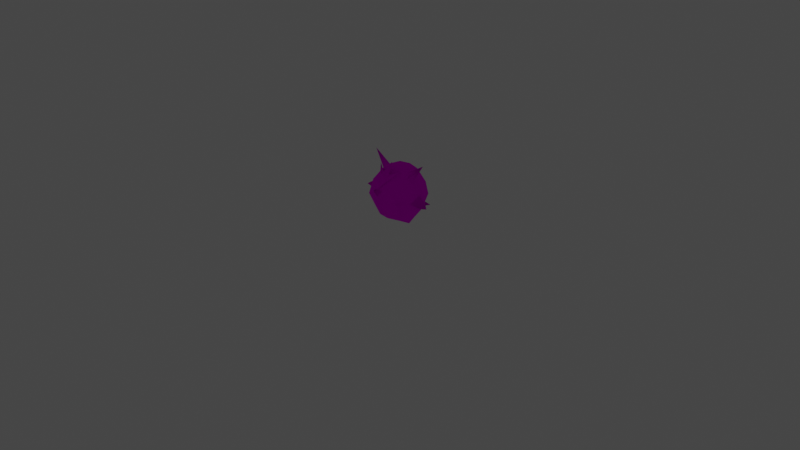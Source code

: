 # Source: rumble-quilladin.blend  (saved by Blender 3.6.11; exported with 4.5.12 LTS)
import bpy
from mathutils import Matrix  # noqa: F401  (used for matrix-valued properties, if any)

bpy.ops.wm.read_factory_settings(use_empty=True)
scene = bpy.context.scene
scene.name = 'Scene'

# ---- collections
col_collection = bpy.data.collections.new('Collection'); scene.collection.children.link(col_collection)

# ---- images (referenced by path relative to the original .blend; pixels are not part of the script)
import os
ASSET_DIR = os.environ.get("B2B_ASSET_DIR", "")  # directory of the original .blend (textures are referenced by path, not embedded)
HERE = os.path.dirname(os.path.abspath(__file__))  # packed textures are extracted next to this script under _unpacked/

def load_image(name, relpath, width, height, colorspace="sRGB"):
    """Load a texture the original file referenced (path relative to the .blend, or extracted next to this script)."""
    p = next((c for c in (os.path.join(HERE, relpath), os.path.join(ASSET_DIR, relpath)) if relpath and os.path.exists(c)), "")
    if p:
        img = bpy.data.images.load(p, check_existing=True)
        img.name = name
    else:  # same state as the original file: an image datablock whose file is absent (Cycles renders it pink)
        img = bpy.data.images.new(name, width, height)
        img.source = "FILE"
        img.filepath = "//" + (relpath or name)
    img.colorspace_settings.name = colorspace
    return img
img_pii_hariboogu_body_c_png = load_image('Pii_HARIBOOGU_body_C.png', 'Pii_HARIBOOGU_body_C.png', 1024, 1024, 'sRGB')
img_pii_hariboogu_eye_c_png = load_image('Pii_HARIBOOGU_eye_C.png', 'Pii_HARIBOOGU_eye_C.png', 1024, 1024, 'sRGB')

# ---- materials (node trees are filled in below, after node groups)
mat_pii_hariboogu_body = bpy.data.materials.new('Pii_HARIBOOGU_body')
mat_pii_hariboogu_body.use_transparent_shadow = False
mat_pii_hariboogu_body.diffuse_color = (0.5, 0.5, 0.5, 1.0)
mat_pii_hariboogu_body.roughness = 0.5528
mat_pii_hariboogu_body.specular_intensity = 1.0
mat_pii_hariboogu_eye = bpy.data.materials.new('Pii_HARIBOOGU_eye')
mat_pii_hariboogu_eye.use_transparent_shadow = False
mat_pii_hariboogu_eye.diffuse_color = (0.5, 0.5, 0.5, 1.0)
mat_pii_hariboogu_eye.roughness = 0.5528
mat_pii_hariboogu_eye.specular_intensity = 1.0
mat_material = bpy.data.materials.new('Material')
mat_material.alpha_threshold = 0.0
mat_material.use_transparent_shadow = False
mat_material.roughness = 0.5
mat_material.line_color = (0.0, 0.0, 0.0, 1.0)

# ---- material node trees
mat_pii_hariboogu_body.use_nodes = True; mat_pii_hariboogu_body.node_tree.nodes.clear()
_N = mat_pii_hariboogu_body.node_tree.nodes; _L = mat_pii_hariboogu_body.node_tree.links
n0 = _N.new('ShaderNodeOutputMaterial'); n0.name = 'Material Output'; n0.location = (300, 300)
n1 = _N.new('ShaderNodeBsdfPrincipled'); n1.name = 'Principled BSDF'; n1.location = (10, 300)
n1.distribution = 'GGX'
n1.subsurface_method = 'BURLEY'
n1.inputs[2].default_value = 0.0
n1.inputs[3].default_value = 1.45
n1.inputs[13].default_value = 0.0
n1.inputs[27].default_value = (0.0, 0.0, 0.0, 1.0)
n1.inputs[28].default_value = 1.0
n2 = _N.new('ShaderNodeTexImage'); n2.name = 'Image Texture'; n2.location = (-300, 600)
n2.image = img_pii_hariboogu_body_c_png
n2.interpolation = 'Closest'
n2.extension = 'MIRROR'
_L.new(n1.outputs[0], n0.inputs[0])
_L.new(n2.outputs[0], n1.inputs[0])
n0.is_active_output = True
mat_pii_hariboogu_eye.use_nodes = True; mat_pii_hariboogu_eye.node_tree.nodes.clear()
_N = mat_pii_hariboogu_eye.node_tree.nodes; _L = mat_pii_hariboogu_eye.node_tree.links
n0 = _N.new('ShaderNodeOutputMaterial'); n0.name = 'Material Output'; n0.location = (300, 300)
n1 = _N.new('ShaderNodeBsdfPrincipled'); n1.name = 'Principled BSDF'; n1.location = (10, 300)
n1.distribution = 'GGX'
n1.subsurface_method = 'BURLEY'
n1.inputs[2].default_value = 0.0
n1.inputs[3].default_value = 1.45
n1.inputs[13].default_value = 0.0
n1.inputs[27].default_value = (0.0, 0.0, 0.0, 1.0)
n1.inputs[28].default_value = 1.0
n2 = _N.new('ShaderNodeTexImage'); n2.name = 'Image Texture'; n2.location = (-300, 600)
n2.image = img_pii_hariboogu_eye_c_png
n2.interpolation = 'Closest'
n2.extension = 'MIRROR'
_L.new(n1.outputs[0], n0.inputs[0])
_L.new(n2.outputs[0], n1.inputs[0])
n0.is_active_output = True
mat_material.use_nodes = True; mat_material.node_tree.nodes.clear()
_N = mat_material.node_tree.nodes; _L = mat_material.node_tree.links
n0 = _N.new('ShaderNodeOutputMaterial'); n0.name = 'Material Output'; n0.location = (300, 300)
n1 = _N.new('ShaderNodeBsdfPrincipled'); n1.name = 'Principled BSDF'; n1.location = (10, 300)
n1.distribution = 'GGX'
n1.subsurface_method = 'RANDOM_WALK_SKIN'
n1.inputs[3].default_value = 1.45
n1.inputs[27].default_value = (0.0, 0.0, 0.0, 1.0)
n1.inputs[28].default_value = 1.0
_L.new(n1.outputs[0], n0.inputs[0])
n0.is_active_output = True

# ---- world
world_world = bpy.data.worlds.new('World'); scene.world = world_world
world_world.use_nodes = True; world_world.node_tree.nodes.clear()
_N = world_world.node_tree.nodes; _L = world_world.node_tree.links
n0 = _N.new('ShaderNodeOutputWorld'); n0.name = 'World Output'; n0.location = (300, 300)
n1 = _N.new('ShaderNodeBackground'); n1.name = 'Background'; n1.location = (10, 300)
n1.inputs[0].default_value = (0.05088, 0.05088, 0.05088, 1.0)
_L.new(n1.outputs[0], n0.inputs[0])
n0.is_active_output = True
world_world.color = (0.05088, 0.05088, 0.05088)
world_world.use_sun_shadow = False
world_world.sun_shadow_jitter_overblur = 0.0

# ---- cameras
cam_camera = bpy.data.cameras.new('Camera')
cam_camera.clip_end = 100.0
cam_camera.ortho_scale = 7.314

# ---- lights
light_light = bpy.data.lights.new('Light', 'POINT')
light_light.transmission_factor = 0.0
light_light.energy = 1000.0
light_light.shadow_soft_size = 0.1
light_light.shadow_maximum_resolution = 0.006
light_light.use_absolute_resolution = True

# ---- meshes
me_merged_001 = bpy.data.meshes.new('merged.001')
me_merged_001.from_pydata([(0.1865, 0.1344, -0.1437), (-1.342e-10, 0.1673, -0.2544), (0.0615, 0.115, -0.2136), (-1.357e-09, 0.07185, -0.1685), (0.1297, 0.05938, -0.1128), (0.2163, 0.293, -0.197), (9.321e-10, 0.357, -0.2833), (0.1894, 0.4197, -0.1842), (1.81e-09, 0.4945, -0.232), (0.121, 0.5609, -0.1285), (1.401e-09, 0.5693, -0.1469), (-1.357e-09, 0.03452, -6.747e-10), (-1.342e-10, 0.1673, -0.2544), (-7.454e-10, 0.01116, -0.4432), (0.0615, 0.115, -0.2136), (0.0615, 0.115, -0.2136), (-7.454e-10, 0.01116, -0.4432), (-1.357e-09, 0.07185, -0.1685), (-0.1297, 0.05938, -0.1128), (-1.357e-09, 0.07185, -0.1685), (-0.1865, 0.1344, -0.1437), (-0.0615, 0.115, -0.2136), (-1.342e-10, 0.1673, -0.2544), (-0.2163, 0.293, -0.197), (9.321e-10, 0.357, -0.2833), (-0.1894, 0.4197, -0.1842), (1.81e-09, 0.4945, -0.232), (-0.121, 0.5609, -0.1285), (1.401e-09, 0.5693, -0.1469), (-1.357e-09, 0.03452, -6.747e-10), (-7.454e-10, 0.01116, -0.4432), (-1.342e-10, 0.1673, -0.2544), (-0.0615, 0.115, -0.2136), (-7.454e-10, 0.01116, -0.4432), (-0.0615, 0.115, -0.2136), (-1.357e-09, 0.07185, -0.1685), (-0.2839, 0.2072, -6.597e-11), (-0.2119, 0.08559, -5.901e-10), (-0.1865, 0.1344, -0.1437), (-0.1297, 0.05938, -0.1128), (-0.2839, 0.2072, -6.597e-11), (-0.1865, 0.1399, 0.156), (-0.2119, 0.08559, -5.901e-10), (-0.1297, 0.05938, 0.1128), (-0.1297, 0.05938, 0.1128), (-1.342e-10, 0.1399, 0.2593), (-1.357e-09, 0.05938, 0.1595), (-0.2009, 0.293, 0.2249), (3.99e-10, 0.2618, 0.3038), (-1.357e-09, 0.03452, -6.747e-10), (-1.357e-09, 0.05938, 0.1595), (-1.342e-10, 0.1399, 0.2593), (0.1865, 0.1399, 0.156), (0.1297, 0.05938, 0.1128), (0.2009, 0.293, 0.2249), (3.99e-10, 0.2618, 0.3038), (-1.357e-09, 0.03452, -6.747e-10), (0.2839, 0.2072, -6.597e-11), (0.2119, 0.08559, -5.901e-10), (0.1297, 0.05938, 0.1128), (0.2839, 0.2072, -6.597e-11), (0.1865, 0.1344, -0.1437), (0.2119, 0.08559, -5.901e-10), (0.1297, 0.05938, -0.1128), (-0.2839, 0.2072, -6.597e-11), (-0.2163, 0.293, -0.197), (-0.2881, 0.2845, -0.07542), (-0.2923, 0.3618, 4.412e-10), (-0.1865, 0.1344, -0.1437), (-0.1894, 0.4197, -0.1842), (-0.2358, 0.4914, 8.77e-10), (-0.121, 0.5609, -0.1285), (-0.127, 0.5727, 6.674e-10), (-0.2839, 0.2072, -6.597e-11), (-0.2881, 0.2845, -0.07542), (-0.4296, 0.2665, 0.04128), (-0.2923, 0.3618, 4.412e-10), (-0.2712, 0.2868, 0.1011), (-0.2839, 0.2072, -6.597e-11), (-0.2923, 0.3618, 4.412e-10), (-0.2009, 0.293, 0.2249), (-0.1865, 0.1399, 0.156), (-0.2712, 0.2868, 0.1011), (-0.2839, 0.2072, -6.597e-11), (-0.2162, 0.4197, 0.1536), (-0.2923, 0.3618, 4.412e-10), (-0.2923, 0.3618, 4.412e-10), (-0.2358, 0.4914, 8.77e-10), (-0.09159, 0.5565, 0.1391), (-0.127, 0.5727, 6.674e-10), (9.321e-10, 0.3471, 0.2981), (3.99e-10, 0.2618, 0.3038), (-0.2009, 0.293, 0.2249), (-0.08706, 0.3596, 0.2686), (-0.1579, 0.3827, 0.2311), (-0.04149, 0.4056, 0.2663), (-0.2162, 0.4197, 0.1536), (-0.1276, 0.4981, 0.1751), (-0.09159, 0.5565, 0.1391), (-0.03794, 0.4583, 0.2403), (1.503e-09, 0.4197, 0.2775), (9.321e-10, 0.3471, 0.2981), (0.2009, 0.293, 0.2249), (3.99e-10, 0.2618, 0.3038), (0.08706, 0.3596, 0.2686), (0.1579, 0.3827, 0.2311), (0.04149, 0.4056, 0.2663), (0.2162, 0.4197, 0.1536), (0.1276, 0.4981, 0.1751), (0.09159, 0.5565, 0.1391), (0.03794, 0.4583, 0.2403), (1.503e-09, 0.4197, 0.2775), (0.4296, 0.2665, 0.04128), (0.2712, 0.2868, 0.1011), (0.2923, 0.3618, 4.412e-10), (0.2839, 0.2072, -6.597e-11), (0.2839, 0.2072, -6.597e-11), (0.2881, 0.2845, -0.07542), (0.2923, 0.3618, 4.412e-10), (0.2009, 0.293, 0.2249), (0.2162, 0.4197, 0.1536), (0.2712, 0.2868, 0.1011), (0.1865, 0.1399, 0.156), (0.2839, 0.2072, -6.597e-11), (0.2923, 0.3618, 4.412e-10), (0.2358, 0.4914, 8.77e-10), (0.09159, 0.5565, 0.1391), (0.127, 0.5727, 6.674e-10), (0.2839, 0.2072, -6.597e-11), (0.2881, 0.2845, -0.07542), (0.2163, 0.293, -0.197), (0.2923, 0.3618, 4.412e-10), (0.1865, 0.1344, -0.1437), (0.1894, 0.4197, -0.1842), (0.2358, 0.4914, 8.77e-10), (0.121, 0.5609, -0.1285), (0.127, 0.5727, 6.674e-10), (1.503e-09, 0.4197, 0.2775), (1.122e-09, 0.4156, 0.3475), (-0.04149, 0.4056, 0.2663), (1.122e-09, 0.4156, 0.3475), (9.321e-10, 0.3471, 0.2981), (9.321e-10, 0.3471, 0.2981), (0.04149, 0.4056, 0.2663), (1.503e-09, 0.4197, 0.2775), (1.503e-09, 0.4197, 0.2775), (-0.1427, 0.609, 0.1131), (-0.04716, 0.5396, 0.2033), (-0.04052, 0.5566, 0.1709), (1.548e-09, 0.5411, 0.2117), (1.548e-09, 0.5411, 0.2117), (-0.09159, 0.5565, 0.1391), (0.04716, 0.5396, 0.2033), (0.1427, 0.609, 0.1131), (0.04052, 0.5566, 0.1709), (0.09159, 0.5565, 0.1391), (1.548e-09, 0.5411, 0.2117), (-0.1427, 0.609, 0.1131), (-0.09159, 0.5565, 0.1391), (1.474e-09, 0.6581, 0.09352), (1.548e-09, 0.5411, 0.2117), (1.401e-09, 0.5565, 0.1566), (1.474e-09, 0.6581, 0.09352), (1.548e-09, 0.5411, 0.2117), (1.474e-09, 0.6581, 0.09352), (0.1427, 0.609, 0.1131), (1.503e-09, 0.4197, 0.2775), (-0.04052, 0.5566, 0.1709), (-0.09159, 0.5565, 0.1391), (1.401e-09, 0.5565, 0.1566), (1.078e-09, 0.5936, 5.135e-10), (-0.127, 0.5727, 6.674e-10), (-0.121, 0.5609, -0.1285), (1.401e-09, 0.5693, -0.1469), (0.09159, 0.5565, 0.1391), (0.04052, 0.5566, 0.1709), (1.401e-09, 0.5565, 0.1566), (1.078e-09, 0.5936, 5.135e-10), (0.127, 0.5727, 6.674e-10), (0.121, 0.5609, -0.1285), (1.401e-09, 0.5693, -0.1469), (-0.1452, 0.0, 0.0), (-1.357e-09, 0.03452, -6.747e-10), (-0.1297, 0.05938, -0.1128), (-0.1297, 0.05938, 0.1128), (-1.357e-09, 0.03452, -6.747e-10), (-0.1452, 0.0, 0.0), (0.1452, 0.0, 0.0), (-1.357e-09, 0.03452, -6.747e-10), (0.1297, 0.05938, 0.1128), (0.1297, 0.05938, -0.1128), (0.1452, 0.0, 0.0), (0.2119, 0.08559, -5.901e-10), (0.2119, 0.08559, -5.901e-10), (0.1452, 0.0, 0.0), (0.1297, 0.05938, 0.1128), (-0.1297, 0.05938, 0.1128), (-0.1452, 0.0, 0.0), (-0.2119, 0.08559, -5.901e-10), (-0.2119, 0.08559, -5.901e-10), (-0.1452, 0.0, 0.0), (-0.1297, 0.05938, -0.1128), (0.1297, 0.05938, -0.1128), (-1.357e-09, 0.03452, -6.747e-10), (0.1452, 0.0, 0.0), (0.1702, 0.5197, -0.05238), (0.3353, 0.6799, 0.0), (0.1335, 0.5571, -2.309e-05), (0.1704, 0.5199, 0.0524), (0.2064, 0.482, -2.308e-05), (0.1335, 0.5571, -2.309e-05), (0.3353, 0.6799, 0.0), (0.1704, 0.5199, 0.0524), (0.2064, 0.482, -2.308e-05), (0.1702, 0.5197, -0.05238), (-0.1702, 0.5197, -0.05238), (-0.1335, 0.5571, -2.309e-05), (-0.3353, 0.6799, 0.0), (-0.1704, 0.5199, 0.0524), (-0.2064, 0.482, -2.308e-05), (-0.1335, 0.5571, -2.309e-05), (-0.1704, 0.5199, 0.0524), (-0.3353, 0.6799, 0.0), (-0.2064, 0.482, -2.308e-05), (-0.1702, 0.5197, -0.05238), (-0.08706, 0.3596, 0.2686), (-0.1579, 0.3827, 0.2311), (-0.04149, 0.4056, 0.2663), (-0.1276, 0.4981, 0.1751), (-0.03794, 0.4583, 0.2403), (0.1276, 0.4981, 0.1751), (0.04149, 0.4056, 0.2663), (0.03794, 0.4583, 0.2403), (0.1579, 0.3827, 0.2311), (0.08706, 0.3596, 0.2686)], [], [(2, 1, 0), (3, 2, 0), (4, 3, 0), (1, 5, 0), (6, 5, 1), (6, 7, 5), (8, 7, 6), (8, 9, 7), (10, 9, 8), (4, 11, 3), (14, 13, 12), (17, 16, 15), (20, 19, 18), (19, 20, 21), (21, 20, 22), (23, 22, 20), (23, 24, 22), (25, 24, 23), (25, 26, 24), (27, 26, 25), (27, 28, 26), (19, 29, 18), (32, 31, 30), (35, 34, 33), (38, 37, 36), (37, 38, 39), (42, 41, 40), (43, 41, 42), (45, 41, 44), (46, 45, 44), (41, 45, 47), (45, 48, 47), (44, 49, 46), (52, 51, 50), (53, 52, 50), (52, 54, 51), (54, 55, 51), (50, 56, 53), (52, 58, 57), (58, 52, 59), (62, 61, 60), (63, 61, 62), (66, 65, 64), (65, 66, 67), (64, 65, 68), (67, 69, 65), (70, 69, 67), (70, 71, 69), (72, 71, 70), (75, 74, 73), (76, 74, 75), (78, 77, 75), (77, 79, 75), (82, 81, 80), (83, 81, 82), (80, 84, 82), (85, 82, 84), (84, 87, 86), (88, 87, 84), (88, 89, 87), (92, 91, 90), (90, 93, 92), (93, 94, 92), (93, 90, 95), (94, 96, 92), (94, 97, 96), (98, 96, 97), (99, 98, 97), (99, 100, 98), (99, 95, 100), (103, 102, 101), (101, 102, 104), (105, 104, 102), (104, 106, 101), (105, 102, 107), (107, 108, 105), (109, 108, 107), (110, 108, 109), (110, 111, 106), (110, 109, 111), (114, 113, 112), (113, 115, 112), (117, 112, 116), (117, 118, 112), (121, 120, 119), (122, 121, 119), (123, 121, 122), (121, 124, 120), (125, 120, 124), (125, 126, 120), (127, 126, 125), (130, 129, 128), (129, 130, 131), (132, 130, 128), (133, 131, 130), (133, 134, 131), (135, 134, 133), (135, 136, 134), (139, 138, 137), (139, 141, 140), (143, 138, 142), (143, 144, 140), (147, 146, 145), (147, 148, 146), (149, 147, 145), (150, 148, 147), (146, 148, 151), (149, 145, 152), (153, 152, 145), (154, 152, 153), (154, 153, 155), (156, 152, 154), (158, 145, 157), (148, 160, 159), (148, 162, 161), (161, 162, 154), (154, 164, 163), (166, 155, 165), (169, 168, 167), (169, 170, 168), (168, 170, 171), (171, 170, 172), (172, 170, 173), (176, 175, 174), (174, 177, 176), (178, 177, 174), (179, 177, 178), (180, 177, 179), (183, 182, 181), (186, 185, 184), (189, 188, 187), (192, 191, 190), (195, 194, 193), (198, 197, 196), (201, 200, 199), (204, 203, 202), (207, 206, 205), (209, 206, 208), (212, 211, 210), (214, 211, 213), (217, 216, 215), (217, 219, 218), (222, 221, 220), (222, 224, 223), (227, 226, 225), (227, 228, 226), (229, 228, 227), (232, 231, 230), (231, 233, 230), (233, 231, 234)])
me_merged_001.polygons.foreach_set('use_smooth', [True] * 150)
me_merged_001.polygons.foreach_set('material_index', [0, 0, 0, 0, 0, 0, 0, 0, 0, 0, 0, 0, 0, 0, 0, 0, 0, 0, 0, 0, 0, 0, 0, 0, 0, 0, 0, 0, 0, 0, 0, 0, 0, 0, 0, 0, 0, 0, 0, 0, 0, 0, 0, 0, 0, 0, 0, 0, 0, 0, 0, 0, 0, 0, 0, 0, 0, 0, 0, 0, 0, 0, 0, 0, 0, 0, 0, 0, 0, 0, 0, 0, 0, 0, 0, 0, 0, 0, 0, 0, 0, 0, 0, 0, 0, 0, 0, 0, 0, 0, 0, 0, 0, 0, 0, 0, 0, 0, 0, 0, 0, 0, 0, 0, 0, 0, 0, 0, 0, 0, 0, 0, 0, 0, 0, 0, 0, 0, 0, 0, 0, 0, 0, 0, 0, 0, 0, 0, 0, 0, 0, 0, 0, 0, 0, 0, 0, 0, 0, 0, 0, 0, 0, 0, 1, 1, 1, 1, 1, 1])
_uv = me_merged_001.uv_layers.new(name='UV0')
_uv.uv.foreach_set('vector', [0.9326, 0.4226, 0.9964, 0.4898, 0.7633, 0.4179, 0.9964, 0.3481, 0.9326, 0.4226, 0.7633, 0.4179, 0.8342, 0.2915, 0.9964, 0.3481, 0.7633, 0.4179, 0.9964, 0.4898, 0.726, 0.6274, 0.7633, 0.4179, 0.9964, 0.7006, 0.726, 0.6274, 0.9964, 0.4898, 0.9964, 0.7006, 0.7596, 0.793, 0.726, 0.6274, 0.9964, 0.8568, 0.7596, 0.793, 0.9964, 0.7006, 0.9964, 0.8568, 0.8451, 1.0, 0.7596, 0.793, 0.9958, 0.9897, 0.8451, 1.0, 0.9964, 0.8568, 0.8342, 0.2915, 0.9964, 0.1396, 0.9964, 0.3481, 0.6279, 0.0488, 0.6035, 0.3787, 0.5292, 0.05765, 0.7119, 0.02765, 0.6035, 0.3787, 0.6279, 0.0488, 0.7633, 0.4179, 0.9964, 0.3481, 0.8342, 0.2915, 0.9964, 0.3481, 0.7633, 0.4179, 0.9326, 0.4226, 0.9326, 0.4226, 0.7633, 0.4179, 0.9964, 0.4898, 0.726, 0.6274, 0.9964, 0.4898, 0.7633, 0.4179, 0.726, 0.6274, 0.9964, 0.7006, 0.9964, 0.4898, 0.7596, 0.793, 0.9964, 0.7006, 0.726, 0.6274, 0.7596, 0.793, 0.9964, 0.8568, 0.9964, 0.7006, 0.845, 1.0, 0.9964, 0.8568, 0.7596, 0.793, 0.845, 1.0, 0.9958, 0.9897, 0.9964, 0.8568, 0.9964, 0.3481, 0.9964, 0.1396, 0.8342, 0.2915, 0.6279, 0.0488, 0.5292, 0.05765, 0.6035, 0.3787, 0.7119, 0.02765, 0.6279, 0.0488, 0.6035, 0.3787, 0.2367, 0.2371, 0.2686, 0.1761, 0.3585, 0.3282, 0.2686, 0.1761, 0.2367, 0.2371, 0.1657, 0.1434, 0.2686, 0.1761, 0.2367, 0.244, 0.3585, 0.3282, 0.1657, 0.1434, 0.2367, 0.244, 0.2686, 0.1761, 0.003639, 0.244, 0.2367, 0.244, 0.1657, 0.1434, 0.003639, 0.1434, 0.003639, 0.244, 0.1657, 0.1434, 0.2367, 0.244, 0.003639, 0.244, 0.2548, 0.4353, 0.003639, 0.244, 0.003639, 0.3891, 0.2548, 0.4353, 0.1657, 0.1434, 0.003639, 0.1123, 0.003639, 0.1434, 0.2367, 0.244, 0.003639, 0.244, 0.003639, 0.1434, 0.1657, 0.1434, 0.2367, 0.244, 0.003639, 0.1434, 0.2367, 0.244, 0.2548, 0.4353, 0.003639, 0.244, 0.2548, 0.4353, 0.003639, 0.3891, 0.003639, 0.244, 0.003639, 0.1434, 0.003639, 0.1123, 0.1657, 0.1434, 0.2367, 0.244, 0.2686, 0.1761, 0.3585, 0.3282, 0.2686, 0.1761, 0.2367, 0.244, 0.1657, 0.1434, 0.2686, 0.1761, 0.2367, 0.2371, 0.3585, 0.3282, 0.1657, 0.1434, 0.2367, 0.2371, 0.2686, 0.1761, 0.4203, 0.3109, 0.4253, 0.314, 0.4206, 0.2826, 0.4253, 0.314, 0.4203, 0.3109, 0.42, 0.3393, 0.4206, 0.2826, 0.4253, 0.314, 0.4274, 0.1264, 0.42, 0.3393, 0.4272, 0.3605, 0.4253, 0.314, 0.424, 0.3868, 0.4272, 0.3605, 0.42, 0.3393, 0.424, 0.3868, 0.4319, 0.4107, 0.4272, 0.3605, 0.4315, 0.4166, 0.4319, 0.4107, 0.424, 0.3868, 0.4714, 0.6123, 0.2931, 0.6118, 0.3375, 0.4521, 0.2858, 0.7083, 0.2931, 0.6118, 0.4714, 0.6123, 0.3375, 0.4521, 0.2718, 0.612, 0.4714, 0.6123, 0.2718, 0.612, 0.2858, 0.7083, 0.4714, 0.6123, 0.4215, 0.3118, 0.4274, 0.1375, 0.4264, 0.314, 0.4206, 0.2826, 0.4274, 0.1375, 0.4215, 0.3118, 0.4264, 0.314, 0.4253, 0.3605, 0.4215, 0.3118, 0.42, 0.3393, 0.4215, 0.3118, 0.4253, 0.3605, 0.4253, 0.3605, 0.424, 0.3868, 0.42, 0.3393, 0.434, 0.4107, 0.424, 0.3868, 0.4253, 0.3605, 0.434, 0.4107, 0.4315, 0.4166, 0.424, 0.3868, 0.2496, 0.6651, 0.002614, 0.5941, 0.002614, 0.6983, 0.002614, 0.6983, 0.1009, 0.7232, 0.2496, 0.6651, 0.1009, 0.7232, 0.187, 0.7568, 0.2496, 0.6651, 0.1009, 0.7232, 0.002614, 0.6983, 0.0512, 0.7682, 0.187, 0.7568, 0.2744, 0.8386, 0.2496, 0.6651, 0.187, 0.7568, 0.1563, 0.9004, 0.2744, 0.8386, 0.1222, 0.9786, 0.2744, 0.8386, 0.1563, 0.9004, 0.04855, 0.8307, 0.1222, 0.9786, 0.1563, 0.9004, 0.04855, 0.8307, 0.002613, 0.7746, 0.1222, 0.9786, 0.04855, 0.8307, 0.0512, 0.7682, 0.002613, 0.7746, 0.002614, 0.5941, 0.2496, 0.665, 0.002614, 0.6983, 0.002614, 0.6983, 0.2496, 0.665, 0.1009, 0.7232, 0.187, 0.7568, 0.1009, 0.7232, 0.2496, 0.665, 0.1009, 0.7232, 0.0512, 0.7682, 0.002614, 0.6983, 0.187, 0.7568, 0.2496, 0.665, 0.2744, 0.8386, 0.2744, 0.8386, 0.1563, 0.9004, 0.187, 0.7568, 0.1222, 0.9786, 0.1563, 0.9004, 0.2744, 0.8386, 0.04855, 0.8307, 0.1563, 0.9004, 0.1222, 0.9786, 0.04855, 0.8307, 0.002613, 0.7746, 0.0512, 0.7682, 0.04855, 0.8307, 0.1222, 0.9786, 0.002613, 0.7746, 0.2858, 0.7083, 0.2718, 0.612, 0.4714, 0.6123, 0.2718, 0.612, 0.3375, 0.4521, 0.4714, 0.6123, 0.2931, 0.6118, 0.4714, 0.6123, 0.3375, 0.4521, 0.2931, 0.6118, 0.2858, 0.7083, 0.4714, 0.6123, 0.4592, 0.3118, 0.4554, 0.3605, 0.4543, 0.314, 0.4533, 0.1375, 0.4592, 0.3118, 0.4543, 0.314, 0.4601, 0.2826, 0.4592, 0.3118, 0.4533, 0.1375, 0.4592, 0.3118, 0.4607, 0.3393, 0.4554, 0.3605, 0.4567, 0.3868, 0.4554, 0.3605, 0.4607, 0.3393, 0.4567, 0.3868, 0.4467, 0.4107, 0.4554, 0.3605, 0.4492, 0.4166, 0.4467, 0.4107, 0.4567, 0.3868, 0.4554, 0.314, 0.4604, 0.3109, 0.4601, 0.2826, 0.4604, 0.3109, 0.4554, 0.314, 0.4607, 0.3393, 0.4533, 0.1264, 0.4554, 0.314, 0.4601, 0.2826, 0.4535, 0.3605, 0.4607, 0.3393, 0.4554, 0.314, 0.4535, 0.3605, 0.4567, 0.3868, 0.4607, 0.3393, 0.4488, 0.4107, 0.4567, 0.3868, 0.4535, 0.3605, 0.4488, 0.4107, 0.4492, 0.4166, 0.4567, 0.3868, 0.2676, 0.9733, 0.3691, 0.9615, 0.2852, 0.987, 0.2676, 0.9733, 0.2665, 0.8928, 0.3691, 0.9615, 0.2676, 0.9733, 0.3691, 0.9615, 0.2665, 0.8928, 0.2676, 0.9733, 0.2852, 0.987, 0.3691, 0.9615, 0.4252, 0.0673, 0.3984, 0.08678, 0.4385, 0.03356, 0.4252, 0.0673, 0.4271, 0.07206, 0.3984, 0.08678, 0.4385, 0.07524, 0.4252, 0.0673, 0.4385, 0.03356, 0.4385, 0.07524, 0.4271, 0.07206, 0.4252, 0.0673, 0.3984, 0.08678, 0.4271, 0.07206, 0.4128, 0.07204, 0.4385, 0.07524, 0.4385, 0.03356, 0.4518, 0.0673, 0.4786, 0.08678, 0.4518, 0.0673, 0.4385, 0.03356, 0.4499, 0.07206, 0.4518, 0.0673, 0.4786, 0.08678, 0.4499, 0.07206, 0.4786, 0.08678, 0.4643, 0.07204, 0.4385, 0.07524, 0.4518, 0.0673, 0.4499, 0.07206, 0.4128, 0.07204, 0.4385, 0.03356, 0.3984, 0.08678, 0.4271, 0.07206, 0.4385, 0.07524, 0.4385, 0.1006, 0.4271, 0.07206, 0.4385, 0.1006, 0.4385, 0.07204, 0.4385, 0.07204, 0.4385, 0.1006, 0.4499, 0.07206, 0.4499, 0.07206, 0.4385, 0.1006, 0.4385, 0.07524, 0.4385, 0.03356, 0.4643, 0.07204, 0.4786, 0.08678, 0.504, 0.6393, 0.6184, 0.6616, 0.5546, 0.6216, 0.504, 0.6393, 0.504, 0.8365, 0.6184, 0.6616, 0.6184, 0.6616, 0.504, 0.8365, 0.6628, 0.8383, 0.6628, 0.8383, 0.504, 0.8365, 0.6553, 0.9877, 0.6553, 0.9877, 0.504, 0.8365, 0.5049, 0.9981, 0.504, 0.6393, 0.5546, 0.6216, 0.6184, 0.6616, 0.6184, 0.6616, 0.504, 0.8365, 0.504, 0.6393, 0.6628, 0.8383, 0.504, 0.8365, 0.6184, 0.6616, 0.6552, 0.9875, 0.504, 0.8365, 0.6628, 0.8383, 0.5049, 0.9981, 0.504, 0.8365, 0.6552, 0.9875, 0.1653, 0.09158, 0.0004335, 0.09956, 0.1667, 0.01487, 0.1667, 0.01487, 0.0004335, 0.09956, 0.1653, 0.09158, 0.1653, 0.09158, 0.0004335, 0.09956, 0.1667, 0.01487, 0.2729, 0.09921, 0.1667, 0.01487, 0.1653, 0.09158, 0.1653, 0.09158, 0.1667, 0.01487, 0.2729, 0.09921, 0.2729, 0.09921, 0.1667, 0.01487, 0.1653, 0.09158, 0.1653, 0.09158, 0.1667, 0.01487, 0.2729, 0.09921, 0.1667, 0.01487, 0.0004335, 0.09956, 0.1653, 0.09158, 0.5374, 0.08955, 0.6028, 0.3774, 0.6028, 0.08992, 0.6683, 0.08956, 0.6028, 0.3774, 0.6028, 0.09028, 0.6028, 0.09028, 0.6028, 0.3774, 0.5374, 0.08955, 0.6028, 0.08992, 0.6028, 0.3774, 0.6683, 0.08956, 0.6028, 0.3774, 0.5374, 0.08955, 0.6028, 0.08992, 0.6028, 0.3774, 0.6683, 0.08956, 0.6028, 0.09028, 0.6028, 0.3774, 0.6028, 0.09028, 0.5374, 0.08955, 0.6028, 0.3774, 0.6028, 0.08992, 0.6683, 0.08956, 0.1164, 0.8161, 0.8986, 0.8022, 0.4191, 0.7562, 0.1164, 0.8161, 0.7161, 0.9929, 0.8986, 0.8022, 0.09754, 0.8861, 0.7161, 0.9929, 0.1164, 0.8161, 0.09754, 0.8861, 0.1164, 0.8161, 0.7161, 0.9929, 0.1164, 0.8161, 0.8986, 0.8022, 0.7161, 0.9929, 0.8986, 0.8022, 0.1164, 0.8161, 0.4189, 0.7562])
me_merged_001.materials.append(mat_pii_hariboogu_body)
me_merged_001.materials.append(mat_pii_hariboogu_eye)
me_merged_001.update()
me_merged_001.normals_split_custom_set([tuple(v) for v in zip(*[iter([0.793, -0.4497, -0.411, 1.481e-05, 0.01469, -0.9999, 0.6546, -0.4394, -0.6151, 2.108e-05, -0.986, -0.1666, 0.793, -0.4497, -0.411, 0.6546, -0.4394, -0.6151, 0.2678, -0.8247, -0.4981, 2.108e-05, -0.986, -0.1666, 0.6546, -0.4394, -0.6151, 1.481e-05, 0.01469, -0.9999, 0.6395, -0.08593, -0.764, 0.6546, -0.4394, -0.6151, 1.153e-05, 0.06385, -0.998, 0.6395, -0.08593, -0.764, 1.481e-05, 0.01469, -0.9999, 1.153e-05, 0.06385, -0.998, 0.6478, 0.3581, -0.6724, 0.6395, -0.08593, -0.764, 1.761e-05, 0.4802, -0.8772, 0.6478, 0.3581, -0.6724, 1.153e-05, 0.06385, -0.998, 1.761e-05, 0.4802, -0.8772, 0.4767, 0.7411, -0.4728, 0.6478, 0.3581, -0.6724, 3.925e-06, 0.912, -0.4102, 0.4767, 0.7411, -0.4728, 1.761e-05, 0.4802, -0.8772, 0.2678, -0.8247, -0.4981, -1.673e-05, -0.9998, -0.02183, 2.108e-05, -0.986, -0.1666, 0.793, -0.4497, -0.4111, 4.748e-05, -0.4685, -0.8835, 3.772e-07, 0.01475, -0.9999, 1.162e-05, -0.986, -0.1666, 4.396e-05, -0.4684, -0.8835, 0.7929, -0.4497, -0.4111, -0.6547, -0.4394, -0.6151, -1.226e-05, -0.986, -0.1666, -0.2678, -0.8247, -0.4981, -1.226e-05, -0.986, -0.1666, -0.6547, -0.4394, -0.6151, -0.793, -0.4497, -0.411, -0.793, -0.4497, -0.411, -0.6547, -0.4394, -0.6151, -2.192e-05, 0.0147, -0.9999, -0.6395, -0.08592, -0.764, -2.192e-05, 0.0147, -0.9999, -0.6547, -0.4394, -0.6151, -0.6395, -0.08592, -0.764, -1.332e-05, 0.06383, -0.998, -2.192e-05, 0.0147, -0.9999, -0.6478, 0.3581, -0.6724, -1.332e-05, 0.06383, -0.998, -0.6395, -0.08592, -0.764, -0.6478, 0.3581, -0.6724, -1.949e-05, 0.4802, -0.8772, -1.332e-05, 0.06383, -0.998, -0.4767, 0.7411, -0.4728, -1.949e-05, 0.4802, -0.8772, -0.6478, 0.3581, -0.6724, -0.4767, 0.7411, -0.4728, -1.673e-05, 0.912, -0.4101, -1.949e-05, 0.4802, -0.8772, -1.226e-05, -0.986, -0.1666, 9.194e-06, -0.9998, -0.02183, -0.2678, -0.8247, -0.4981, -0.7929, -0.4497, -0.4111, -1.189e-05, 0.01474, -0.9999, -2.22e-05, -0.4685, -0.8835, -2.404e-05, -0.986, -0.1666, -0.793, -0.4497, -0.4111, -7.556e-05, -0.4684, -0.8835, -0.6546, -0.4394, -0.6151, -0.8203, -0.5719, 0.008165, -0.7902, -0.6117, -0.03666, -0.8203, -0.5719, 0.008165, -0.6546, -0.4394, -0.6151, -0.2678, -0.8247, -0.4981, -0.8202, -0.572, 0.00817, -0.5443, -0.4929, 0.6788, -0.7902, -0.6118, -0.03668, -0.3115, -0.7953, 0.52, -0.5443, -0.4929, 0.6788, -0.8202, -0.572, 0.00817, 3.815e-06, -0.5087, 0.861, -0.5442, -0.4929, 0.6788, -0.3115, -0.7953, 0.52, 1.675e-05, -0.8276, 0.5613, 3.815e-06, -0.5087, 0.861, -0.3115, -0.7953, 0.52, -0.5442, -0.4929, 0.6788, 3.815e-06, -0.5087, 0.861, -0.5864, -0.231, 0.7764, 3.815e-06, -0.5087, 0.861, 2.285e-05, -0.3101, 0.9507, -0.5864, -0.231, 0.7764, -0.3115, -0.7953, 0.52, 1.594e-05, -0.9998, -0.02183, 1.675e-05, -0.8276, 0.5613, 0.5442, -0.4929, 0.6788, -6.08e-06, -0.5087, 0.861, -3.427e-06, -0.8276, 0.5613, 0.3115, -0.7953, 0.52, 0.5442, -0.4929, 0.6788, -3.427e-06, -0.8276, 0.5613, 0.5442, -0.4929, 0.6788, 0.5864, -0.231, 0.7764, -6.08e-06, -0.5087, 0.861, 0.5864, -0.231, 0.7764, -2.247e-05, -0.3101, 0.9507, -6.08e-06, -0.5087, 0.861, -3.427e-06, -0.8276, 0.5613, -9.172e-06, -0.9998, -0.02183, 0.3115, -0.7953, 0.52, 0.5443, -0.4929, 0.6788, 0.8203, -0.5719, 0.00817, 0.7902, -0.6118, -0.03668, 0.8203, -0.5719, 0.00817, 0.5443, -0.4929, 0.6788, 0.3115, -0.7953, 0.52, 0.8202, -0.572, 0.008165, 0.6546, -0.4394, -0.6151, 0.7902, -0.6117, -0.03666, 0.2678, -0.8247, -0.4981, 0.6546, -0.4394, -0.6151, 0.8202, -0.572, 0.008165, -0.7815, -0.03408, -0.623, -0.6396, -0.08594, -0.7639, -0.7902, -0.6117, -0.03668, -0.6396, -0.08594, -0.7639, -0.7815, -0.03408, -0.623, -0.8601, 0.5063, -0.06315, -0.7902, -0.6117, -0.03668, -0.6396, -0.08594, -0.7639, -0.6547, -0.4394, -0.6151, -0.8601, 0.5063, -0.06315, -0.6478, 0.3581, -0.6724, -0.6396, -0.08594, -0.7639, -0.8162, 0.5776, -0.01293, -0.6478, 0.3581, -0.6724, -0.8601, 0.5063, -0.06315, -0.8162, 0.5776, -0.01293, -0.4767, 0.7411, -0.4728, -0.6478, 0.3581, -0.6724, -0.4107, 0.9098, 0.06059, -0.4767, 0.7411, -0.4728, -0.8162, 0.5776, -0.01293, -0.9524, -0.08257, 0.2935, -0.7815, -0.03408, -0.623, -0.7902, -0.6117, -0.03667, -0.86, 0.5063, -0.06318, -0.7815, -0.03408, -0.623, -0.9524, -0.08257, 0.2935, -0.7902, -0.6117, -0.03666, -0.8079, -0.06381, 0.5858, -0.9524, -0.08255, 0.2935, -0.8079, -0.06381, 0.5858, -0.8601, 0.5063, -0.06314, -0.9524, -0.08255, 0.2935, -0.808, -0.06378, 0.5858, -0.5443, -0.4929, 0.6788, -0.5864, -0.231, 0.7764, -0.7902, -0.6117, -0.0367, -0.5443, -0.4929, 0.6788, -0.808, -0.06378, 0.5858, -0.5864, -0.231, 0.7764, -0.7775, 0.4385, 0.4509, -0.808, -0.06378, 0.5858, -0.8601, 0.5063, -0.06319, -0.808, -0.06378, 0.5858, -0.7775, 0.4385, 0.4509, -0.7775, 0.4384, 0.4509, -0.8162, 0.5776, -0.01293, -0.8601, 0.5063, -0.06316, -0.4115, 0.8457, 0.3398, -0.8162, 0.5776, -0.01293, -0.7775, 0.4384, 0.4509, -0.4115, 0.8457, 0.3398, -0.4107, 0.9097, 0.06061, -0.8162, 0.5776, -0.01293, -0.5864, -0.231, 0.7764, -1.898e-05, -0.3101, 0.9507, -1.86e-05, 0.002699, 1.0, -1.86e-05, 0.002699, 1.0, -0.3448, 0.1265, 0.9301, -0.5864, -0.231, 0.7764, -0.3448, 0.1265, 0.9301, -0.504, 0.364, 0.7833, -0.5864, -0.231, 0.7764, -0.3448, 0.1265, 0.9301, -1.86e-05, 0.002699, 1.0, -0.4501, 0.3763, 0.8099, -0.504, 0.364, 0.7833, -0.7775, 0.4384, 0.4509, -0.5864, -0.231, 0.7764, -0.504, 0.364, 0.7833, -0.4634, 0.5776, 0.672, -0.7775, 0.4384, 0.4509, -0.4115, 0.8457, 0.3397, -0.7775, 0.4384, 0.4509, -0.4634, 0.5776, 0.672, -0.2437, 0.5679, 0.7862, -0.4115, 0.8457, 0.3397, -0.4634, 0.5776, 0.672, -0.2437, 0.5679, 0.7862, -2.286e-05, 0.9206, 0.3906, -0.4115, 0.8457, 0.3397, -0.2437, 0.5679, 0.7862, -0.4501, 0.3762, 0.8099, -2.286e-05, 0.9206, 0.3906, 2.545e-05, -0.3101, 0.9507, 0.5864, -0.231, 0.7764, 1.442e-05, 0.002711, 1.0, 1.442e-05, 0.002711, 1.0, 0.5864, -0.231, 0.7764, 0.3448, 0.1265, 0.9301, 0.504, 0.364, 0.7833, 0.3448, 0.1265, 0.9301, 0.5864, -0.231, 0.7764, 0.3448, 0.1265, 0.9301, 0.4501, 0.3763, 0.8099, 1.442e-05, 0.002711, 1.0, 0.504, 0.364, 0.7833, 0.5864, -0.231, 0.7764, 0.7775, 0.4384, 0.4509, 0.7775, 0.4384, 0.4509, 0.4635, 0.5777, 0.6719, 0.504, 0.364, 0.7833, 0.4115, 0.8457, 0.3397, 0.4635, 0.5777, 0.6719, 0.7775, 0.4384, 0.4509, 0.2437, 0.5679, 0.7862, 0.4635, 0.5777, 0.6719, 0.4115, 0.8457, 0.3397, 0.2437, 0.5679, 0.7862, 4.803e-05, 0.9206, 0.3906, 0.4501, 0.3762, 0.8099, 0.2437, 0.5679, 0.7862, 0.4115, 0.8457, 0.3397, 4.803e-05, 0.9206, 0.3906, 0.8601, 0.5062, -0.06312, 0.8079, -0.06379, 0.5858, 0.9524, -0.08259, 0.2935, 0.8079, -0.06379, 0.5858, 0.7902, -0.6117, -0.03668, 0.9524, -0.08259, 0.2935, 0.7815, -0.03409, -0.623, 0.9524, -0.08256, 0.2935, 0.7902, -0.6118, -0.03666, 0.7815, -0.03409, -0.623, 0.86, 0.5063, -0.06318, 0.9524, -0.08256, 0.2935, 0.808, -0.06378, 0.5858, 0.7775, 0.4384, 0.4509, 0.5864, -0.231, 0.7764, 0.5443, -0.4929, 0.6788, 0.808, -0.06378, 0.5858, 0.5864, -0.231, 0.7764, 0.7902, -0.6118, -0.03669, 0.808, -0.06378, 0.5858, 0.5443, -0.4929, 0.6788, 0.808, -0.06378, 0.5858, 0.8601, 0.5063, -0.06318, 0.7775, 0.4384, 0.4509, 0.8162, 0.5776, -0.01293, 0.7775, 0.4384, 0.4509, 0.8601, 0.5063, -0.06318, 0.8162, 0.5776, -0.01293, 0.4115, 0.8457, 0.3398, 0.7775, 0.4384, 0.4509, 0.4107, 0.9097, 0.0606, 0.4115, 0.8457, 0.3398, 0.8162, 0.5776, -0.01293, 0.6396, -0.08592, -0.7639, 0.7815, -0.03407, -0.623, 0.7902, -0.6117, -0.03667, 0.7815, -0.03407, -0.623, 0.6396, -0.08592, -0.7639, 0.8601, 0.5063, -0.06316, 0.6547, -0.4394, -0.6151, 0.6396, -0.08592, -0.7639, 0.7902, -0.6117, -0.03667, 0.6478, 0.3581, -0.6724, 0.8601, 0.5063, -0.06316, 0.6396, -0.08592, -0.7639, 0.6478, 0.3581, -0.6724, 0.8162, 0.5776, -0.01293, 0.8601, 0.5063, -0.06316, 0.4767, 0.7411, -0.4728, 0.8162, 0.5776, -0.01293, 0.6478, 0.3581, -0.6724, 0.4767, 0.7411, -0.4728, 0.4107, 0.9098, 0.0606, 0.8162, 0.5776, -0.01293, -0.4501, 0.3762, 0.8099, -2.582e-05, -0.1574, 0.9875, -1.178e-05, 0.9206, 0.3906, -0.45, 0.3762, 0.8099, -6.557e-06, 0.002679, 1.0, -2.195e-05, -0.1573, 0.9876, 0.45, 0.3762, 0.8099, 1.63e-05, -0.1573, 0.9876, 2.167e-05, 0.002716, 1.0, 0.4501, 0.3762, 0.8098, 1.49e-05, 0.9206, 0.3906, 2.047e-05, -0.1573, 0.9875, -0.4089, 0.4305, 0.8047, -0.8655, 0.136, 0.482, 7.346e-06, 0.3175, 0.9482, -0.4089, 0.4305, 0.8047, -0.2852, 0.8388, 0.4638, -0.8655, 0.136, 0.482, 8.191e-06, 0.5911, 0.8066, -0.4089, 0.4305, 0.8047, 7.346e-06, 0.3175, 0.9482, -2.763e-05, 0.5911, 0.8066, -0.2852, 0.8388, 0.4638, -0.4089, 0.4305, 0.8047, -0.8655, 0.136, 0.482, -0.2852, 0.8388, 0.4638, -0.3333, -0.6594, -0.6738, 8.191e-06, 0.5911, 0.8066, 7.346e-06, 0.3175, 0.9482, 0.4089, 0.4305, 0.8047, 0.8655, 0.1359, 0.4821, 0.4089, 0.4305, 0.8047, 7.346e-06, 0.3175, 0.9482, 0.2852, 0.8388, 0.4637, 0.4089, 0.4305, 0.8047, 0.8655, 0.1359, 0.4821, 0.2852, 0.8388, 0.4637, 0.8655, 0.1359, 0.4821, 0.3333, -0.6594, -0.6739, 4.469e-05, 0.5911, 0.8066, 0.4089, 0.4305, 0.8047, 0.2852, 0.8388, 0.4637, -0.3333, -0.6594, -0.6739, 1.433e-05, 0.3175, 0.9483, -0.8655, 0.1359, 0.4821, -0.2853, 0.8388, 0.4637, -2.012e-05, 0.5911, 0.8066, 4.835e-05, 0.9452, 0.3265, -0.2853, 0.8388, 0.4637, 6.26e-05, 0.9452, 0.3264, 0.0, -0.5277, -0.8494, 0.0, -0.5277, -0.8494, 6.26e-05, 0.9452, 0.3264, 0.2852, 0.8388, 0.4637, 0.2852, 0.8388, 0.4638, -3.219e-05, 0.9452, 0.3265, 2.578e-05, 0.5911, 0.8066, 1.46e-06, 0.3175, 0.9482, 0.3333, -0.6594, -0.6739, 0.8655, 0.1359, 0.4821, -1.688e-06, 0.9757, 0.2191, -0.4115, 0.8457, 0.3398, 0.0005218, 1.0, -0.002715, -1.688e-06, 0.9757, 0.2191, 4.247e-07, 0.9998, 0.02236, -0.4115, 0.8457, 0.3398, -0.4115, 0.8457, 0.3398, 4.247e-07, 0.9998, 0.02236, -0.4107, 0.9098, 0.0606, -0.4107, 0.9098, 0.0606, 4.247e-07, 0.9998, 0.02236, -0.4767, 0.7411, -0.4728, -0.4767, 0.7411, -0.4728, 4.247e-07, 0.9998, 0.02236, 8.628e-06, 0.912, -0.4101, 3.93e-06, 0.9757, 0.2191, -0.0005218, 1.0, -0.002715, 0.4115, 0.8457, 0.3398, 0.4115, 0.8457, 0.3398, -4.768e-07, 0.9998, 0.02236, 3.93e-06, 0.9757, 0.2191, 0.4107, 0.9098, 0.06059, -4.768e-07, 0.9998, 0.02236, 0.4115, 0.8457, 0.3398, 0.4767, 0.7411, -0.4728, -4.768e-07, 0.9998, 0.02236, 0.4107, 0.9098, 0.06059, -1.676e-05, 0.912, -0.4101, -4.768e-07, 0.9998, 0.02236, 0.4767, 0.7411, -0.4728, -0.2678, -0.8248, -0.4981, -2.636e-05, -0.9998, -0.02183, -0.2187, -0.9758, 1.968e-05, -0.2187, -0.9758, -1.615e-05, -1.004e-05, -0.9998, -0.02181, -0.3115, -0.7953, 0.52, 0.3115, -0.7953, 0.52, 2.941e-05, -0.9998, -0.02181, 0.2187, -0.9758, -1.977e-05, 0.8202, -0.572, 0.008144, 0.2187, -0.9758, -3.719e-05, 0.2678, -0.8247, -0.4981, 0.3115, -0.7953, 0.52, 0.2187, -0.9758, 5.665e-05, 0.8202, -0.572, 0.008131, -0.8202, -0.572, 0.008132, -0.2187, -0.9758, 3.718e-05, -0.3115, -0.7953, 0.52, -0.2678, -0.8247, -0.4981, -0.2187, -0.9758, -5.668e-05, -0.8202, -0.572, 0.008145, 0.2187, -0.9758, 1.615e-05, 8.613e-06, -0.9998, -0.02182, 0.2678, -0.8248, -0.4981, -0.5199, 0.8543, -0.001965, 0.7178, 0.6963, 2.461e-05, 0.1594, 0.1546, -0.975, 0.8381, -0.5456, -0.00199, 0.7178, 0.6962, -5.971e-05, 0.1596, 0.1548, 0.975, 0.1596, 0.1549, 0.975, 0.7177, 0.6963, -2.988e-05, -0.5199, 0.8542, -0.00199, 0.1594, 0.1546, -0.975, 0.7177, 0.6963, -6.057e-06, 0.8381, -0.5455, -0.001966, -0.7177, 0.6963, -0.002861, 0.5199, 0.8542, -0.0006228, -0.1594, 0.1546, -0.975, -0.7177, 0.6963, -0.002886, -0.8381, -0.5456, -0.0006477, -0.1596, 0.1548, 0.975, -0.7177, 0.6963, -0.002916, -0.1596, 0.1549, 0.975, 0.5199, 0.8542, -0.000648, -0.7178, 0.6963, -0.002832, -0.1594, 0.1546, -0.975, -0.8381, -0.5455, -0.0006236, -0.4501, 0.3762, 0.8099, -0.504, 0.364, 0.7833, -0.3448, 0.1265, 0.9301, -0.4501, 0.3762, 0.8099, -0.4634, 0.5777, 0.672, -0.504, 0.364, 0.7833, -0.2437, 0.5679, 0.7862, -0.4634, 0.5777, 0.672, -0.4501, 0.3762, 0.8099, 0.2437, 0.5679, 0.7862, 0.4501, 0.3762, 0.8099, 0.4634, 0.5777, 0.672, 0.4501, 0.3762, 0.8099, 0.504, 0.364, 0.7833, 0.4634, 0.5777, 0.672, 0.504, 0.364, 0.7833, 0.4501, 0.3762, 0.8099, 0.3448, 0.1265, 0.9301])] * 3)])
me_cube = bpy.data.meshes.new('Cube')
me_cube.from_pydata([(1.0, 1.0, 1.0), (1.0, 1.0, -1.0), (1.0, -1.0, 1.0), (1.0, -1.0, -1.0), (-1.0, 1.0, 1.0), (-1.0, 1.0, -1.0), (-1.0, -1.0, 1.0), (-1.0, -1.0, -1.0)], [], [(0, 4, 6, 2), (3, 2, 6, 7), (7, 6, 4, 5), (5, 1, 3, 7), (1, 0, 2, 3), (5, 4, 0, 1)])
_uv = me_cube.uv_layers.new(name='UVMap')
_uv.uv.foreach_set('vector', [0.625, 0.5, 0.875, 0.5, 0.875, 0.75, 0.625, 0.75, 0.375, 0.75, 0.625, 0.75, 0.625, 1.0, 0.375, 1.0, 0.375, 0.0, 0.625, 0.0, 0.625, 0.25, 0.375, 0.25, 0.125, 0.5, 0.375, 0.5, 0.375, 0.75, 0.125, 0.75, 0.375, 0.5, 0.625, 0.5, 0.625, 0.75, 0.375, 0.75, 0.375, 0.25, 0.625, 0.25, 0.625, 0.5, 0.375, 0.5])
me_cube.materials.append(mat_material)
me_cube.use_mirror_vertex_groups = False
me_cube.update()
arm_armature_001 = bpy.data.armatures.new('Armature.001')  # bones are not reproduced

# ---- objects
ob_651 = bpy.data.objects.new('651', arm_armature_001)
ob_merged = bpy.data.objects.new('merged', me_merged_001)
ob_cube = bpy.data.objects.new('Cube', me_cube)
ob_light = bpy.data.objects.new('Light', light_light)
ob_camera = bpy.data.objects.new('Camera', cam_camera)

# ---- transforms, parenting, visibility, modifiers, constraints
ob_651.location = (0.0, 0.0, 0.0)
ob_651.rotation_euler = (1.571, -0.0, 0.0)
ob_merged.parent = ob_651
ob_merged.location = (0.0, 0.0, 0.0)
ob_merged.color = (0.8, 0.8, 0.8, 1.0)
_vg = ob_merged.vertex_groups.new(name='HEAD')
for _i, _w in zip([0, 1, 2, 3, 4, 5, 6, 7, 8, 9, 10, 11, 12, 14, 15, 17, 18, 19, 20, 21, 22, 23, 24, 25, 26, 27, 28, 29, 31, 32, 34, 35, 36, 37, 38, 39, 40, 41, 42, 43, 44, 45, 46, 47, 48, 49, 50, 51, 52, 53, 54, 55, 56, 57, 58, 59, 60, 61, 62, 63, 64, 65, 66, 67, 68, 69, 70, 71, 72, 73, 74, 76, 77, 78, 79, 80, 81, 82, 83, 84, 85, 86, 87, 88, 89, 90, 91, 92, 93, 94, 95, 96, 97, 98, 99, 100, 101, 102, 103, 104, 105, 106, 107, 108, 109, 110, 111, 113, 114, 115, 116, 117, 118, 119, 120, 121, 122, 123, 124, 125, 126, 127, 128, 129, 130, 131, 132, 133, 134, 135, 136, 137, 138, 139, 140, 141, 142, 143, 144, 145, 146, 147, 148, 149, 150, 151, 152, 153, 154, 155, 156, 157, 158, 159, 160, 161, 162, 163, 164, 165, 166, 167, 168, 169, 170, 171, 172, 173, 174, 175, 176, 177, 178, 179, 180, 181, 182, 183, 184, 185, 186, 187, 188, 189, 190, 191, 192, 193, 194, 195, 196, 197, 198, 199, 200, 201, 202, 203, 204, 205, 207, 208, 209, 210, 212, 213, 214, 215, 216, 218, 219, 220, 221, 223, 224, 225, 226, 227, 228, 229, 230, 231, 232, 233, 234], [1.0, 1.0, 1.0, 0.8, 0.8, 1.0, 1.0, 1.0, 1.0, 1.0, 1.0, 0.8, 1.0, 1.0, 1.0, 0.8, 0.8, 0.8, 1.0, 1.0, 1.0, 1.0, 1.0, 1.0, 1.0, 1.0, 1.0, 0.8, 1.0, 1.0, 1.0, 0.8, 0.8, 1.0, 1.0, 0.8, 0.8, 1.0, 1.0, 0.8, 0.8, 1.0, 0.8, 1.0, 1.0, 0.8, 0.8, 1.0, 1.0, 0.8, 1.0, 1.0, 0.8, 0.8, 1.0, 0.8, 0.8, 1.0, 1.0, 0.8, 0.8, 1.0, 0.8, 0.8, 1.0, 1.0, 1.0, 1.0, 1.0, 0.8, 0.8, 0.8, 0.8, 0.8, 0.8, 1.0, 1.0, 0.8, 0.8, 1.0, 0.8, 0.8, 1.0, 1.0, 1.0, 1.0, 1.0, 1.0, 1.0, 1.0, 1.0, 1.0, 1.0, 1.0, 1.0, 1.0, 1.0, 1.0, 1.0, 1.0, 1.0, 1.0, 1.0, 1.0, 1.0, 1.0, 1.0, 0.8, 0.8, 0.8, 0.8, 0.8, 0.8, 1.0, 1.0, 0.8, 1.0, 0.8, 0.8, 1.0, 1.0, 1.0, 0.8, 0.8, 1.0, 0.8, 1.0, 1.0, 1.0, 1.0, 1.0, 1.0, 1.0, 1.0, 1.0, 1.0, 1.0, 1.0, 1.0, 1.0, 1.0, 1.0, 1.0, 1.0, 1.0, 1.0, 1.0, 1.0, 1.0, 1.0, 1.0, 1.0, 1.0, 1.0, 1.0, 1.0, 1.0, 1.0, 1.0, 1.0, 1.0, 1.0, 1.0, 1.0, 1.0, 1.0, 1.0, 1.0, 1.0, 1.0, 1.0, 1.0, 1.0, 1.0, 1.0, 0.5, 0.8, 0.8, 0.8, 0.8, 0.5, 0.5, 0.8, 0.8, 0.8, 0.5, 1.0, 1.0, 0.5, 0.8, 0.8, 0.5, 1.0, 1.0, 0.5, 0.8, 0.8, 0.8, 0.5, 1.0, 1.0, 1.0, 1.0, 1.0, 1.0, 1.0, 1.0, 1.0, 1.0, 1.0, 1.0, 1.0, 1.0, 1.0, 1.0, 1.0, 1.0, 1.0, 1.0, 1.0, 1.0, 1.0, 1.0, 1.0, 1.0]): _vg.add([_i], _w, 'REPLACE')
_vg = ob_merged.vertex_groups.new(name='ARM')
for _i, _w in zip([36, 40, 57, 60, 64, 66, 67, 73, 74, 75, 76, 77, 78, 79, 82, 83, 85, 86, 112, 113, 114, 115, 116, 117, 118, 121, 123, 124, 128, 129, 131], [0.2, 0.2, 0.2, 0.2, 0.2, 0.2, 0.2, 0.2, 0.2, 1.0, 0.2, 0.2, 0.2, 0.2, 0.2, 0.2, 0.2, 0.2, 1.0, 0.2, 0.2, 0.2, 0.2, 0.2, 0.2, 0.2, 0.2, 0.2, 0.2, 0.2, 0.2]): _vg.add([_i], _w, 'REPLACE')
_vg = ob_merged.vertex_groups.new(name='EAR')
_vg.add([206, 211, 217, 222], 1.0, 'REPLACE')
_vg = ob_merged.vertex_groups.new(name='TAIL')
_vg.add([13, 16, 30, 33], 1.0, 'REPLACE')
_vg = ob_merged.vertex_groups.new(name='LEG')
for _i, _w in zip([3, 4, 11, 17, 18, 19, 29, 35, 39, 43, 44, 46, 49, 50, 53, 56, 59, 63, 181, 182, 183, 184, 185, 186, 187, 188, 189, 190, 191, 194, 195, 196, 197, 200, 201, 202, 203, 204], [0.2, 0.2, 0.2, 0.2, 0.2, 0.2, 0.2, 0.2, 0.2, 0.2, 0.2, 0.2, 0.2, 0.2, 0.2, 0.2, 0.2, 0.2, 0.5, 0.2, 0.2, 0.2, 0.2, 0.5, 0.5, 0.2, 0.2, 0.2, 0.5, 0.5, 0.2, 0.2, 0.5, 0.5, 0.2, 0.2, 0.2, 0.5]): _vg.add([_i], _w, 'REPLACE')
_m = ob_merged.modifiers.new('Armature', 'ARMATURE')
_m.object = ob_651
ob_cube.location = (0.0, 0.0, 0.0)
ob_cube.lock_rotations_4d = False
ob_cube.empty_display_type = 'ARROWS'
ob_cube.lineart.crease_threshold = 0.0
ob_light.location = (4.076, 1.005, 5.904)
ob_light.rotation_euler = (0.6503, 0.05522, 1.866)
ob_light.lock_rotations_4d = False
ob_light.empty_display_type = 'ARROWS'
ob_light.color = (0.0, 0.0, 0.0, 0.0)
ob_light.lineart.crease_threshold = 0.0
ob_camera.location = (7.359, -6.926, 4.958)
ob_camera.rotation_euler = (1.109, 0.0, 0.8149)
ob_camera.lock_rotations_4d = False
ob_camera.empty_display_type = 'ARROWS'
ob_camera.color = (0.0, 0.0, 0.0, 0.0)
ob_camera.display_type = 'WIRE'
ob_camera.lineart.crease_threshold = 0.0

# ---- collection membership
scene.collection.objects.link(ob_651)
scene.collection.objects.link(ob_merged)
col_collection.objects.link(ob_cube)
col_collection.objects.link(ob_light)
col_collection.objects.link(ob_camera)
def _layer_coll(name, lc=None):
    lc = lc or bpy.context.view_layer.layer_collection
    for c in lc.children:
        if c.name == name: return c
        r = _layer_coll(name, c)
        if r: return r
_layer_coll('Collection').exclude = True

# ---- scene / render settings (as saved in the file)
scene.camera = ob_camera
scene.frame_start = 1; scene.frame_end = 250; scene.frame_set(1)
scene.render.engine = 'BLENDER_EEVEE_NEXT'
scene.render.fps = 25
scene.cycles.sampling_pattern = 'TABULATED_SOBOL'
scene.view_settings.view_transform = 'Filmic'
bpy.context.view_layer.update()

